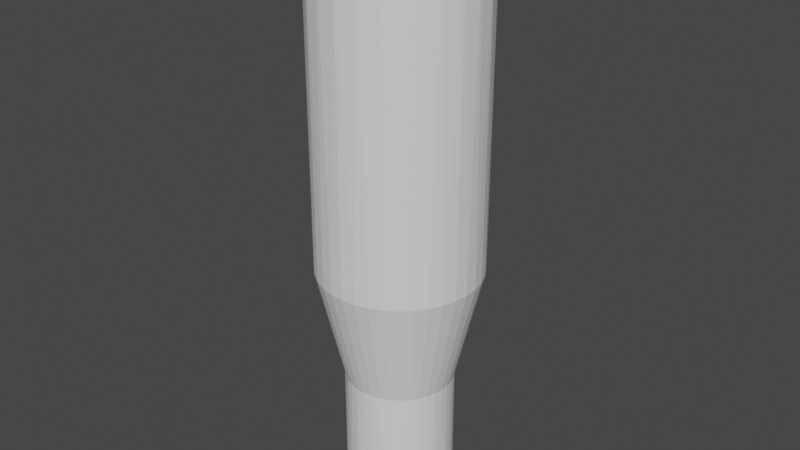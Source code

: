 # Source: sniper-bullet-case.blend  (saved by Blender 2.91.10; exported with 4.5.12 LTS)
import bpy
from mathutils import Matrix  # noqa: F401  (used for matrix-valued properties, if any)

bpy.ops.wm.read_factory_settings(use_empty=True)
scene = bpy.context.scene
scene.name = 'Scene'

# ---- collections
col_collection = bpy.data.collections.new('Collection'); scene.collection.children.link(col_collection)

# ---- world
world_world = bpy.data.worlds.new('World'); scene.world = world_world
world_world.use_nodes = True; world_world.node_tree.nodes.clear()
_N = world_world.node_tree.nodes; _L = world_world.node_tree.links
n0 = _N.new('ShaderNodeOutputWorld'); n0.name = 'World Output'; n0.location = (300, 300)
n1 = _N.new('ShaderNodeBackground'); n1.name = 'Background'; n1.location = (10, 300)
n1.inputs[0].default_value = (0.05088, 0.05088, 0.05088, 1.0)
_L.new(n1.outputs[0], n0.inputs[0])
n0.is_active_output = True
world_world.color = (0.05088, 0.05088, 0.05088)
world_world.use_sun_shadow = False
world_world.sun_shadow_jitter_overblur = 0.0

# ---- meshes
me_sniper_bullet_case = bpy.data.meshes.new('Sniper-Bullet-Case')
me_sniper_bullet_case.from_pydata([(3.542e-07, 6.0, 18.51), (-1.014, 5.913, 18.51), (3.542e-07, -0.0002353, 18.51), (2.926, 5.238, 18.51), (1.999, 5.657, 18.51), (1.014, 5.913, 18.51), (5.109, 3.146, 18.51), (4.504, 3.964, 18.51), (3.769, 4.668, 18.51), (5.995, 0.2544, 18.51), (5.865, 1.264, 18.51), (5.567, 2.237, 18.51), (5.358, -2.701, 18.51), (5.737, -1.757, 18.51), (5.951, -0.7624, 18.51), (3.36, -4.971, 18.51), (4.152, -4.332, 18.51), (4.824, -3.568, 18.51), (0.5088, -5.979, 18.51), (1.512, -5.807, 18.51), (2.471, -5.468, 18.51), (-2.471, -5.468, 18.51), (-1.512, -5.807, 18.51), (-0.5088, -5.979, 18.51), (-4.824, -3.568, 18.51), (-4.152, -4.332, 18.51), (-3.36, -4.971, 18.51), (-5.951, -0.7624, 18.51), (-5.737, -1.757, 18.51), (-5.358, -2.701, 18.51), (-5.567, 2.237, 18.51), (-5.865, 1.264, 18.51), (-5.995, 0.2544, 18.51), (-3.769, 4.668, 18.51), (-4.504, 3.964, 18.51), (-5.109, 3.146, 18.51), (-1.999, 5.657, 18.51), (-2.926, 5.238, 18.51), (-0.5088, 5.978, -6.486), (-1.01, 5.892, -6.486), (-1.512, 5.806, -6.486), (-1.992, 5.637, -6.486), (-2.471, 5.467, -6.486), (-2.916, 5.219, -6.486), (-3.36, 4.971, -6.486), (-3.756, 4.651, -6.486), (-4.152, 4.332, -6.486), (-4.488, 3.95, -6.486), (-4.824, 3.568, -6.486), (-5.091, 3.134, -6.486), (-5.358, 2.701, -6.486), (-5.547, 2.229, -6.486), (-5.737, 1.757, -6.486), (-5.844, 1.259, -6.486), (-5.951, 0.7619, -6.486), (-5.973, 0.2535, -6.486), (-5.995, -0.2549, -6.486), (-5.93, -0.7596, -6.486), (-5.865, -1.264, -6.486), (-5.716, -1.751, -6.486), (-5.567, -2.237, -6.486), (-5.338, -2.692, -6.486), (-5.109, -3.146, -6.486), (-4.807, -3.555, -6.486), (-4.504, -3.964, -6.486), (-4.137, -4.316, -6.486), (-3.769, -4.668, -6.486), (-3.348, -4.953, -6.486), (-2.926, -5.238, -6.486), (-2.463, -5.448, -6.486), (-1.999, -5.657, -6.486), (-1.506, -5.786, -6.486), (-1.014, -5.914, -6.486), (-0.507, -5.957, -6.486), (3.542e-07, -6.0, -6.486), (0.507, -5.957, -6.486), (1.014, -5.914, -6.486), (1.506, -5.786, -6.486), (1.999, -5.657, -6.486), (2.463, -5.448, -6.486), (2.926, -5.238, -6.486), (3.348, -4.953, -6.486), (3.769, -4.668, -6.486), (4.137, -4.316, -6.486), (4.504, -3.964, -6.486), (4.807, -3.555, -6.486), (5.109, -3.146, -6.486), (5.338, -2.692, -6.486), (5.567, -2.237, -6.486), (5.716, -1.751, -6.486), (5.865, -1.264, -6.486), (5.93, -0.7596, -6.486), (5.995, -0.2549, -6.486), (5.973, 0.2535, -6.486), (5.951, 0.7619, -6.486), (5.844, 1.259, -6.486), (5.737, 1.757, -6.486), (5.547, 2.229, -6.486), (5.358, 2.701, -6.486), (5.091, 3.134, -6.486), (4.824, 3.568, -6.486), (4.488, 3.95, -6.486), (4.152, 4.332, -6.486), (3.756, 4.651, -6.486), (3.36, 4.971, -6.486), (2.916, 5.219, -6.486), (2.471, 5.467, -6.486), (1.992, 5.637, -6.486), (1.512, 5.806, -6.486), (1.01, 5.892, -6.486), (0.5088, 5.978, -6.486), (3.542e-07, 6.0, -6.486), (0.338, -3.971, -15.04), (3.542e-07, -4.0, -15.04), (-0.338, -3.971, -15.04), (-0.676, -3.943, -15.04), (-1.004, -3.857, -15.04), (-1.333, -3.772, -15.04), (-1.642, -3.632, -15.04), (-1.951, -3.492, -15.04), (-2.232, -3.302, -15.04), (-2.513, -3.112, -15.04), (-2.758, -2.878, -15.04), (-3.003, -2.643, -15.04), (-3.204, -2.37, -15.04), (-3.406, -2.097, -15.04), (-3.559, -1.795, -15.04), (-3.712, -1.492, -15.04), (-3.811, -1.167, -15.04), (-3.91, -0.843, -15.04), (-3.953, -0.5065, -15.04), (-3.996, -0.17, -15.04), (-3.982, 0.1689, -15.04), (-3.968, 0.5078, -15.04), (-3.896, 0.8394, -15.04), (-3.825, 1.171, -15.04), (-3.698, 1.486, -15.04), (-3.572, 1.801, -15.04), (-3.394, 2.089, -15.04), (-3.216, 2.378, -15.04), (-2.992, 2.633, -15.04), (-2.768, 2.888, -15.04), (-2.504, 3.101, -15.04), (-2.24, 3.314, -15.04), (-1.944, 3.479, -15.04), (-1.648, 3.645, -15.04), (-1.328, 3.758, -15.04), (-1.008, 3.871, -15.04), (-0.6736, 3.928, -15.04), (-0.3392, 3.985, -15.04), (3.542e-07, 4.0, -15.04), (0.3392, 3.985, -15.04), (0.6736, 3.928, -15.04), (1.008, 3.871, -15.04), (1.328, 3.758, -15.04), (1.648, 3.645, -15.04), (1.944, 3.479, -15.04), (2.24, 3.314, -15.04), (2.504, 3.101, -15.04), (2.768, 2.888, -15.04), (2.992, 2.633, -15.04), (3.216, 2.378, -15.04), (3.394, 2.089, -15.04), (3.572, 1.801, -15.04), (3.698, 1.486, -15.04), (3.825, 1.171, -15.04), (3.896, 0.8394, -15.04), (3.968, 0.5078, -15.04), (3.982, 0.1689, -15.04), (3.996, -0.17, -15.04), (3.953, -0.5065, -15.04), (3.91, -0.843, -15.04), (3.811, -1.167, -15.04), (3.712, -1.492, -15.04), (3.559, -1.795, -15.04), (3.406, -2.097, -15.04), (3.204, -2.37, -15.04), (3.003, -2.643, -15.04), (2.758, -2.878, -15.04), (2.513, -3.112, -15.04), (2.232, -3.302, -15.04), (1.951, -3.492, -15.04), (1.642, -3.632, -15.04), (1.333, -3.772, -15.04), (1.004, -3.857, -15.04), (0.676, -3.943, -15.04), (3.542e-07, 4.0, -25.04), (-0.676, 3.942, -25.04), (-1.333, 3.771, -25.04), (-1.951, 3.492, -25.04), (-2.513, 3.112, -25.04), (-3.003, 2.642, -25.04), (-3.406, 2.097, -25.04), (-3.712, 1.491, -25.04), (-3.91, 0.8425, -25.04), (-3.996, 0.1695, -25.04), (-3.968, -0.5083, -25.04), (-3.825, -1.172, -25.04), (-3.572, -1.801, -25.04), (-3.216, -2.379, -25.04), (-2.768, -2.888, -25.04), (-2.24, -3.314, -25.04), (-1.648, -3.645, -25.04), (-1.008, -3.871, -25.04), (-0.3392, -3.986, -25.04), (0.3392, -3.986, -25.04), (1.008, -3.871, -25.04), (1.648, -3.645, -25.04), (2.24, -3.314, -25.04), (2.768, -2.888, -25.04), (3.216, -2.379, -25.04), (3.572, -1.801, -25.04), (3.825, -1.172, -25.04), (3.968, -0.5083, -25.04), (3.996, 0.1695, -25.04), (3.91, 0.8425, -25.04), (3.712, 1.491, -25.04), (3.406, 2.097, -25.04), (3.003, 2.642, -25.04), (2.513, 3.112, -25.04), (1.951, 3.492, -25.04), (1.333, 3.771, -25.04), (0.676, 3.942, -25.04), (3.542e-07, -0.0002353, -25.04)], [], [(0, 1, 2), (3, 4, 2), (2, 4, 5), (2, 5, 0), (6, 7, 2), (2, 7, 8), (2, 8, 3), (9, 10, 2), (2, 10, 11), (2, 11, 6), (12, 13, 2), (2, 13, 14), (2, 14, 9), (15, 16, 2), (2, 16, 17), (2, 17, 12), (18, 19, 2), (2, 19, 20), (2, 20, 15), (21, 22, 2), (2, 22, 23), (2, 23, 18), (24, 25, 2), (2, 25, 26), (2, 26, 21), (27, 28, 2), (2, 28, 29), (2, 29, 24), (30, 31, 2), (2, 31, 32), (2, 32, 27), (33, 34, 2), (2, 34, 35), (2, 35, 30), (1, 36, 2), (2, 36, 37), (2, 37, 33), (1, 0, 38), (38, 39, 1), (1, 39, 40), (1, 40, 36), (40, 41, 36), (36, 41, 42), (36, 42, 37), (42, 43, 37), (37, 43, 44), (37, 44, 33), (44, 45, 33), (33, 45, 46), (33, 46, 34), (46, 47, 34), (34, 47, 48), (34, 48, 35), (48, 49, 35), (35, 49, 50), (35, 50, 30), (50, 51, 30), (30, 51, 52), (30, 52, 31), (52, 53, 31), (31, 53, 54), (31, 54, 32), (54, 55, 32), (32, 55, 56), (32, 56, 27), (56, 57, 27), (27, 57, 58), (27, 58, 28), (58, 59, 28), (28, 59, 60), (28, 60, 29), (60, 61, 29), (29, 61, 62), (29, 62, 24), (62, 63, 24), (24, 63, 64), (24, 64, 25), (64, 65, 25), (25, 65, 66), (25, 66, 26), (66, 67, 26), (26, 67, 68), (26, 68, 21), (68, 69, 21), (21, 69, 70), (21, 70, 22), (70, 71, 22), (22, 71, 72), (22, 72, 23), (72, 73, 23), (23, 73, 74), (23, 74, 18), (74, 75, 18), (18, 75, 76), (18, 76, 19), (76, 77, 19), (19, 77, 78), (19, 78, 20), (78, 79, 20), (20, 79, 80), (20, 80, 15), (80, 81, 15), (15, 81, 82), (15, 82, 16), (82, 83, 16), (16, 83, 84), (16, 84, 17), (84, 85, 17), (17, 85, 86), (17, 86, 12), (86, 87, 12), (12, 87, 88), (12, 88, 13), (88, 89, 13), (13, 89, 90), (13, 90, 14), (90, 91, 14), (14, 91, 92), (14, 92, 9), (92, 93, 9), (9, 93, 94), (9, 94, 10), (94, 95, 10), (10, 95, 96), (10, 96, 11), (96, 97, 11), (11, 97, 98), (11, 98, 6), (98, 99, 6), (6, 99, 100), (6, 100, 7), (100, 101, 7), (7, 101, 102), (7, 102, 8), (102, 103, 8), (8, 103, 104), (8, 104, 3), (104, 105, 3), (3, 105, 106), (3, 106, 4), (106, 107, 4), (4, 107, 108), (4, 108, 5), (108, 109, 5), (5, 109, 110), (5, 110, 0), (0, 110, 111), (0, 111, 38), (112, 75, 113), (113, 75, 74), (113, 74, 114), (114, 74, 73), (114, 73, 115), (115, 73, 72), (115, 72, 116), (116, 72, 71), (116, 71, 117), (117, 71, 70), (117, 70, 118), (118, 70, 69), (118, 69, 119), (119, 69, 68), (119, 68, 120), (120, 68, 67), (120, 67, 121), (121, 67, 66), (121, 66, 122), (122, 66, 65), (122, 65, 123), (123, 65, 64), (123, 64, 124), (124, 64, 63), (124, 63, 125), (125, 63, 62), (125, 62, 126), (126, 62, 61), (126, 61, 127), (127, 61, 60), (127, 60, 128), (128, 60, 59), (128, 59, 129), (129, 59, 58), (129, 58, 130), (130, 58, 57), (130, 57, 131), (131, 57, 56), (131, 56, 132), (132, 56, 55), (132, 55, 133), (133, 55, 54), (133, 54, 134), (134, 54, 53), (134, 53, 135), (135, 53, 52), (135, 52, 136), (136, 52, 51), (136, 51, 137), (137, 51, 50), (137, 50, 138), (138, 50, 49), (138, 49, 139), (139, 49, 48), (139, 48, 140), (140, 48, 47), (140, 47, 141), (141, 47, 46), (141, 46, 142), (142, 46, 45), (142, 45, 143), (143, 45, 44), (143, 44, 144), (144, 44, 43), (144, 43, 145), (145, 43, 42), (145, 42, 146), (146, 42, 41), (146, 41, 147), (147, 41, 40), (147, 40, 148), (148, 40, 39), (148, 39, 149), (149, 39, 38), (149, 38, 150), (150, 38, 111), (150, 111, 151), (151, 111, 110), (151, 110, 152), (152, 110, 109), (152, 109, 153), (153, 109, 108), (153, 108, 154), (154, 108, 107), (154, 107, 155), (155, 107, 106), (155, 106, 156), (156, 106, 105), (156, 105, 157), (157, 105, 104), (157, 104, 158), (158, 104, 103), (158, 103, 159), (159, 103, 102), (159, 102, 160), (160, 102, 101), (160, 101, 161), (161, 101, 100), (161, 100, 162), (162, 100, 99), (162, 99, 163), (163, 99, 98), (163, 98, 164), (164, 98, 97), (164, 97, 165), (165, 97, 96), (165, 96, 166), (166, 96, 95), (166, 95, 167), (167, 95, 94), (167, 94, 168), (168, 94, 93), (168, 93, 169), (169, 93, 92), (169, 92, 170), (170, 92, 91), (170, 91, 171), (171, 91, 90), (171, 90, 172), (172, 90, 89), (172, 89, 173), (173, 89, 88), (173, 88, 174), (174, 88, 87), (174, 87, 175), (175, 87, 86), (175, 86, 176), (176, 86, 85), (176, 85, 177), (177, 85, 84), (177, 84, 178), (178, 84, 83), (178, 83, 179), (179, 83, 82), (179, 82, 180), (180, 82, 81), (180, 81, 181), (181, 81, 80), (181, 80, 182), (182, 80, 79), (182, 79, 183), (183, 79, 78), (183, 78, 184), (184, 78, 77), (184, 77, 185), (185, 77, 76), (185, 76, 112), (112, 76, 75), (186, 187, 149), (188, 147, 187), (187, 147, 148), (187, 148, 149), (189, 145, 188), (188, 145, 146), (188, 146, 147), (190, 143, 189), (189, 143, 144), (189, 144, 145), (191, 141, 190), (190, 141, 142), (190, 142, 143), (192, 139, 191), (191, 139, 140), (191, 140, 141), (193, 137, 192), (192, 137, 138), (192, 138, 139), (194, 135, 193), (193, 135, 136), (193, 136, 137), (195, 133, 194), (194, 133, 134), (194, 134, 135), (196, 131, 195), (195, 131, 132), (195, 132, 133), (197, 129, 196), (196, 129, 130), (196, 130, 131), (198, 127, 197), (197, 127, 128), (197, 128, 129), (199, 125, 198), (198, 125, 126), (198, 126, 127), (200, 123, 199), (199, 123, 124), (199, 124, 125), (201, 121, 200), (200, 121, 122), (200, 122, 123), (202, 119, 201), (201, 119, 120), (201, 120, 121), (203, 117, 202), (202, 117, 118), (202, 118, 119), (204, 115, 203), (203, 115, 116), (203, 116, 117), (205, 113, 204), (204, 113, 114), (204, 114, 115), (206, 185, 205), (205, 185, 112), (205, 112, 113), (207, 183, 206), (206, 183, 184), (206, 184, 185), (208, 181, 207), (207, 181, 182), (207, 182, 183), (209, 179, 208), (208, 179, 180), (208, 180, 181), (210, 177, 209), (209, 177, 178), (209, 178, 179), (211, 175, 210), (210, 175, 176), (210, 176, 177), (212, 173, 211), (211, 173, 174), (211, 174, 175), (213, 171, 212), (212, 171, 172), (212, 172, 173), (214, 169, 213), (213, 169, 170), (213, 170, 171), (215, 167, 214), (214, 167, 168), (214, 168, 169), (216, 165, 215), (215, 165, 166), (215, 166, 167), (217, 163, 216), (216, 163, 164), (216, 164, 165), (218, 161, 217), (217, 161, 162), (217, 162, 163), (219, 159, 218), (218, 159, 160), (218, 160, 161), (220, 157, 219), (219, 157, 158), (219, 158, 159), (221, 155, 220), (220, 155, 156), (220, 156, 157), (222, 153, 221), (221, 153, 154), (221, 154, 155), (149, 150, 186), (186, 150, 151), (186, 151, 222), (222, 151, 152), (222, 152, 153), (186, 222, 223), (189, 188, 223), (223, 188, 187), (223, 187, 186), (192, 191, 223), (223, 191, 190), (223, 190, 189), (195, 194, 223), (223, 194, 193), (223, 193, 192), (198, 197, 223), (223, 197, 196), (223, 196, 195), (201, 200, 223), (223, 200, 199), (223, 199, 198), (204, 203, 223), (223, 203, 202), (223, 202, 201), (207, 206, 223), (223, 206, 205), (223, 205, 204), (210, 209, 223), (223, 209, 208), (223, 208, 207), (213, 212, 223), (223, 212, 211), (223, 211, 210), (216, 215, 223), (223, 215, 214), (223, 214, 213), (219, 218, 223), (223, 218, 217), (223, 217, 216), (222, 221, 223), (223, 221, 220), (223, 220, 219)])
me_sniper_bullet_case.use_remesh_fix_poles = True
me_sniper_bullet_case.use_remesh_preserve_attributes = False
me_sniper_bullet_case.use_mirror_vertex_groups = False
me_sniper_bullet_case.update()

# ---- objects
ob_sniper_bullet_case = bpy.data.objects.new('Sniper-Bullet-Case', me_sniper_bullet_case)

# ---- transforms, parenting, visibility, modifiers, constraints
ob_sniper_bullet_case.location = (0.0, 0.0, 0.0)
ob_sniper_bullet_case.lineart.crease_threshold = 0.0
_m = ob_sniper_bullet_case.modifiers.new('Decimate', 'DECIMATE')
_m.ratio = 0.5

# ---- collection membership
col_collection.objects.link(ob_sniper_bullet_case)

# ---- scene / render settings (as saved in the file)
scene.frame_start = 1; scene.frame_end = 250; scene.frame_set(1)
scene.render.engine = 'BLENDER_EEVEE_NEXT'
scene.cycles.use_denoising = False
scene.cycles.samples = 128
scene.cycles.sampling_pattern = 'TABULATED_SOBOL'
scene.cycles.use_adaptive_sampling = False
scene.cycles.use_light_tree = False
scene.view_settings.view_transform = 'Filmic'
bpy.context.view_layer.update()

# ---- added for rendering (the .blend has no active camera and no usable light): camera, sun
cam_auto = bpy.data.cameras.new('AutoCamera')
cam_auto.lens = 50.0
cam_auto.sensor_width = 36.0
cam_auto.clip_end = 1000.0
ob_auto_camera = bpy.data.objects.new('AutoCamera', cam_auto)
scene.collection.objects.link(ob_auto_camera)
ob_auto_camera.location = (43.2643, -51.9152, 31.3415)
ob_auto_camera.rotation_euler = (1.09748, -7.21219e-08, 0.694738)
scene.camera = ob_auto_camera
light_auto_sun = bpy.data.lights.new('AutoSun', 'SUN')
light_auto_sun.energy = 3.0
light_auto_sun.angle = 0.0523599
ob_auto_sun = bpy.data.objects.new('AutoSun', light_auto_sun)
scene.collection.objects.link(ob_auto_sun)
ob_auto_sun.rotation_euler = (0.872665, 0.174533, 0.523599)
bpy.context.view_layer.update()
